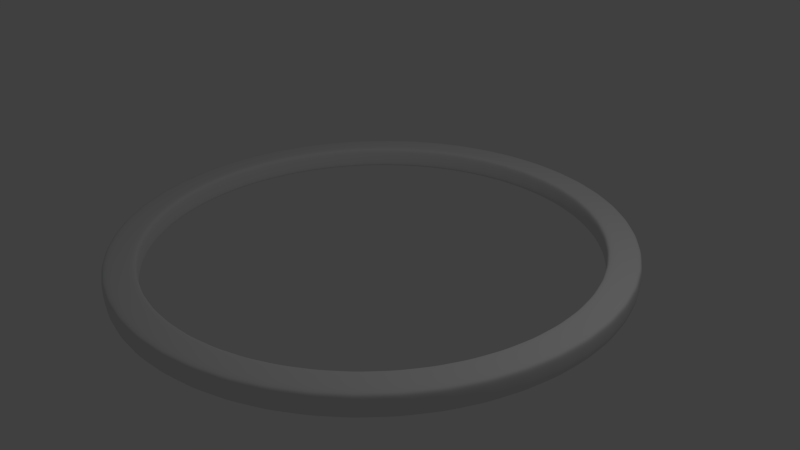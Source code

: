 # Source: logo.blend  (saved by Blender 2.73.0; exported with 4.5.12 LTS)
import bpy
from mathutils import Matrix  # noqa: F401  (used for matrix-valued properties, if any)

bpy.ops.wm.read_factory_settings(use_empty=True)
scene = bpy.context.scene
scene.name = 'Scene'

# ---- collections
col_collection_1 = bpy.data.collections.new('Collection 1'); scene.collection.children.link(col_collection_1)

# ---- world
world_world = bpy.data.worlds.new('World'); scene.world = world_world
world_world.color = (0.05088, 0.05088, 0.05088)
world_world.use_sun_shadow = False
world_world.sun_shadow_jitter_overblur = 0.0
world_world.cycles.sampling_method = 'MANUAL'
world_world.cycles.sample_map_resolution = 256

# ---- cameras
cam_camera = bpy.data.cameras.new('Camera')
cam_camera.clip_end = 100.0
cam_camera.lens = 35.0
cam_camera.sensor_width = 32.0
cam_camera.sensor_height = 18.0
cam_camera.ortho_scale = 7.314
cam_camera.dof.focus_distance = 0.0
cam_camera.dof.aperture_fstop = 128.0

# ---- lights
light_lamp = bpy.data.lights.new('Lamp', 'POINT')
light_lamp.transmission_factor = 0.0
light_lamp.cutoff_distance = 30.0
light_lamp.energy = 100.0
light_lamp.shadow_buffer_clip_start = 1.001
light_lamp.shadow_soft_size = 0.1
light_lamp.shadow_maximum_resolution = 0.006
light_lamp.use_absolute_resolution = True
light_lamp.cycles.use_multiple_importance_sampling = False

# ---- meshes
me_torus = bpy.data.meshes.new('Torus')
me_torus.from_pydata([(1.25, 0.0, 0.0), (1.093, -1.207e-09, 3.062e-17), (1.239, 0.1632, 0.0), (1.084, 0.1427, 3.062e-17), (1.207, 0.3235, 0.0), (1.056, 0.2829, 3.062e-17), (1.155, 0.4784, 0.0), (1.01, 0.4183, 3.062e-17), (1.083, 0.625, 0.0), (0.9467, 0.5466, 3.062e-17), (0.9917, 0.761, 0.0), (0.8673, 0.6655, 3.062e-17), (0.8839, 0.8839, 0.0), (0.773, 0.773, 3.062e-17), (0.761, 0.9917, 0.0), (0.6655, 0.8673, 3.062e-17), (0.625, 1.083, 0.0), (0.5466, 0.9467, 3.062e-17), (0.4784, 1.155, 0.0), (0.4183, 1.01, 3.062e-17), (0.3235, 1.207, 0.0), (0.2829, 1.056, 3.062e-17), (0.1632, 1.239, 0.0), (0.1427, 1.084, 3.062e-17), (5.96e-08, 1.25, 0.0), (1.502e-07, 1.093, 3.062e-17), (-0.1632, 1.239, 0.0), (-0.1427, 1.084, 3.062e-17), (-0.3235, 1.207, 0.0), (-0.2829, 1.056, 3.062e-17), (-0.4784, 1.155, 0.0), (-0.4183, 1.01, 3.062e-17), (-0.625, 1.083, 0.0), (-0.5466, 0.9467, 3.062e-17), (-0.761, 0.9917, 0.0), (-0.6655, 0.8673, 3.062e-17), (-0.8839, 0.8839, 0.0), (-0.773, 0.773, 3.062e-17), (-0.9917, 0.761, 0.0), (-0.8673, 0.6655, 3.062e-17), (-1.083, 0.625, 0.0), (-0.9467, 0.5466, 3.062e-17), (-1.155, 0.4784, 0.0), (-1.01, 0.4183, 3.062e-17), (-1.207, 0.3235, 0.0), (-1.056, 0.2829, 3.062e-17), (-1.239, 0.1632, 0.0), (-1.084, 0.1427, 3.062e-17), (-1.25, 1.093e-07, 0.0), (-1.093, 9.436e-08, 3.062e-17), (-1.239, -0.1632, 0.0), (-1.084, -0.1427, 3.062e-17), (-1.207, -0.3235, 0.0), (-1.056, -0.2829, 3.062e-17), (-1.155, -0.4784, 0.0), (-1.01, -0.4183, 3.062e-17), (-1.083, -0.625, 0.0), (-0.9467, -0.5466, 3.062e-17), (-0.9917, -0.761, 0.0), (-0.8673, -0.6655, 3.062e-17), (-0.8839, -0.8839, 0.0), (-0.773, -0.773, 3.062e-17), (-0.761, -0.9917, 0.0), (-0.6655, -0.8673, 3.062e-17), (-0.625, -1.083, 0.0), (-0.5466, -0.9467, 3.062e-17), (-0.4784, -1.155, 0.0), (-0.4183, -1.01, 3.062e-17), (-0.3235, -1.207, 0.0), (-0.2829, -1.056, 3.062e-17), (-0.1632, -1.239, 0.0), (-0.1427, -1.084, 3.062e-17), (5.96e-08, -1.25, 0.0), (1.502e-07, -1.093, 3.062e-17), (0.1632, -1.239, 0.0), (0.1427, -1.084, 3.062e-17), (0.3235, -1.207, 0.0), (0.2829, -1.056, 3.062e-17), (0.4784, -1.155, 0.0), (0.4183, -1.01, 3.062e-17), (0.625, -1.083, 0.0), (0.5466, -0.9467, 3.062e-17), (0.761, -0.9917, 0.0), (0.6655, -0.8673, 3.062e-17), (0.8839, -0.8839, 0.0), (0.773, -0.773, 3.062e-17), (0.9917, -0.761, 0.0), (0.8673, -0.6655, 3.062e-17), (1.083, -0.625, 0.0), (0.9467, -0.5466, 3.062e-17), (1.155, -0.4784, 0.0), (1.01, -0.4183, 3.062e-17), (1.207, -0.3235, 0.0), (1.056, -0.2829, 3.062e-17), (1.239, -0.1632, 0.0), (1.084, -0.1427, 3.062e-17), (1.25, -7.405e-32, 0.2072), (1.093, -1.207e-09, 0.2072), (1.239, 0.1632, 0.2072), (1.084, 0.1427, 0.2072), (1.207, 0.3235, 0.2072), (1.056, 0.2829, 0.2072), (1.155, 0.4784, 0.2072), (1.01, 0.4183, 0.2072), (1.083, 0.625, 0.2072), (0.9467, 0.5466, 0.2072), (0.9917, 0.761, 0.2072), (0.8673, 0.6655, 0.2072), (0.8839, 0.8839, 0.2072), (0.773, 0.773, 0.2072), (0.761, 0.9917, 0.2072), (0.6655, 0.8673, 0.2072), (0.625, 1.083, 0.2072), (0.5466, 0.9467, 0.2072), (0.4784, 1.155, 0.2072), (0.4183, 1.01, 0.2072), (0.3235, 1.207, 0.2072), (0.2829, 1.056, 0.2072), (0.1632, 1.239, 0.2072), (0.1427, 1.084, 0.2072), (5.96e-08, 1.25, 0.2072), (1.502e-07, 1.093, 0.2072), (-0.1632, 1.239, 0.2072), (-0.1427, 1.084, 0.2072), (-0.3235, 1.207, 0.2072), (-0.2829, 1.056, 0.2072), (-0.4784, 1.155, 0.2072), (-0.4183, 1.01, 0.2072), (-0.625, 1.083, 0.2072), (-0.5466, 0.9467, 0.2072), (-0.761, 0.9917, 0.2072), (-0.6655, 0.8673, 0.2072), (-0.8839, 0.8839, 0.2072), (-0.773, 0.773, 0.2072), (-0.9917, 0.761, 0.2072), (-0.8673, 0.6655, 0.2072), (-1.083, 0.625, 0.2072), (-0.9467, 0.5466, 0.2072), (-1.155, 0.4784, 0.2072), (-1.01, 0.4183, 0.2072), (-1.207, 0.3235, 0.2072), (-1.056, 0.2829, 0.2072), (-1.239, 0.1632, 0.2072), (-1.084, 0.1427, 0.2072), (-1.25, 1.093e-07, 0.2072), (-1.093, 9.436e-08, 0.2072), (-1.239, -0.1632, 0.2072), (-1.084, -0.1427, 0.2072), (-1.207, -0.3235, 0.2072), (-1.056, -0.2829, 0.2072), (-1.155, -0.4784, 0.2072), (-1.01, -0.4183, 0.2072), (-1.083, -0.625, 0.2072), (-0.9467, -0.5466, 0.2072), (-0.9917, -0.761, 0.2072), (-0.8673, -0.6655, 0.2072), (-0.8839, -0.8839, 0.2072), (-0.773, -0.773, 0.2072), (-0.761, -0.9917, 0.2072), (-0.6655, -0.8673, 0.2072), (-0.625, -1.083, 0.2072), (-0.5466, -0.9467, 0.2072), (-0.4784, -1.155, 0.2072), (-0.4183, -1.01, 0.2072), (-0.3235, -1.207, 0.2072), (-0.2829, -1.056, 0.2072), (-0.1632, -1.239, 0.2072), (-0.1427, -1.084, 0.2072), (5.96e-08, -1.25, 0.2072), (1.502e-07, -1.093, 0.2072), (0.1632, -1.239, 0.2072), (0.1427, -1.084, 0.2072), (0.3235, -1.207, 0.2072), (0.2829, -1.056, 0.2072), (0.4784, -1.155, 0.2072), (0.4183, -1.01, 0.2072), (0.625, -1.083, 0.2072), (0.5466, -0.9467, 0.2072), (0.761, -0.9917, 0.2072), (0.6655, -0.8673, 0.2072), (0.8839, -0.8839, 0.2072), (0.773, -0.773, 0.2072), (0.9917, -0.761, 0.2072), (0.8673, -0.6655, 0.2072), (1.083, -0.625, 0.2072), (0.9467, -0.5466, 0.2072), (1.155, -0.4784, 0.2072), (1.01, -0.4183, 0.2072), (1.207, -0.3235, 0.2072), (1.056, -0.2829, 0.2072), (1.239, -0.1632, 0.2072), (1.084, -0.1427, 0.2072)], [], [(52, 50, 51, 53), (50, 48, 49, 51), (49, 48, 46, 47), (46, 44, 45, 47), (44, 42, 43, 45), (43, 42, 40, 41), (40, 38, 39, 41), (38, 36, 37, 39), (37, 36, 34, 35), (35, 34, 32, 33), (33, 32, 30, 31), (30, 28, 29, 31), (28, 26, 27, 29), (27, 26, 24, 25), (24, 22, 23, 25), (23, 22, 20, 21), (21, 20, 18, 19), (18, 16, 17, 19), (17, 16, 14, 15), (15, 14, 12, 13), (13, 12, 10, 11), (11, 10, 8, 9), (8, 6, 7, 9), (6, 4, 5, 7), (5, 4, 2, 3), (2, 0, 1, 3), (94, 95, 1, 0), (94, 92, 93, 95), (92, 90, 91, 93), (90, 88, 89, 91), (89, 88, 86, 87), (86, 84, 85, 87), (85, 84, 82, 83), (82, 80, 81, 83), (81, 80, 78, 79), (78, 76, 77, 79), (76, 74, 75, 77), (74, 72, 73, 75), (72, 70, 71, 73), (71, 70, 68, 69), (68, 66, 67, 69), (67, 66, 64, 65), (65, 64, 62, 63), (62, 60, 61, 63), (61, 60, 58, 59), (58, 56, 57, 59), (57, 56, 54, 55), (54, 52, 53, 55), (148, 149, 147, 146), (146, 147, 145, 144), (145, 143, 142, 144), (142, 143, 141, 140), (140, 141, 139, 138), (139, 137, 136, 138), (136, 137, 135, 134), (134, 135, 133, 132), (133, 131, 130, 132), (131, 129, 128, 130), (129, 127, 126, 128), (126, 127, 125, 124), (124, 125, 123, 122), (123, 121, 120, 122), (120, 121, 119, 118), (119, 117, 116, 118), (117, 115, 114, 116), (114, 115, 113, 112), (113, 111, 110, 112), (111, 109, 108, 110), (109, 107, 106, 108), (107, 105, 104, 106), (104, 105, 103, 102), (102, 103, 101, 100), (101, 99, 98, 100), (98, 99, 97, 96), (190, 96, 97, 191), (190, 191, 189, 188), (188, 189, 187, 186), (186, 187, 185, 184), (185, 183, 182, 184), (182, 183, 181, 180), (181, 179, 178, 180), (178, 179, 177, 176), (177, 175, 174, 176), (174, 175, 173, 172), (172, 173, 171, 170), (170, 171, 169, 168), (168, 169, 167, 166), (167, 165, 164, 166), (164, 165, 163, 162), (163, 161, 160, 162), (161, 159, 158, 160), (158, 159, 157, 156), (157, 155, 154, 156), (154, 155, 153, 152), (153, 151, 150, 152), (150, 151, 149, 148), (19, 17, 113, 115), (74, 76, 172, 170), (29, 27, 123, 125), (81, 79, 175, 177), (43, 41, 137, 139), (93, 91, 187, 189), (87, 85, 181, 183), (91, 89, 185, 187), (12, 14, 110, 108), (56, 58, 154, 152), (77, 75, 171, 173), (48, 50, 146, 144), (79, 77, 173, 175), (40, 42, 138, 136), (28, 30, 126, 124), (34, 36, 132, 130), (10, 12, 108, 106), (15, 13, 109, 111), (51, 49, 145, 147), (67, 65, 161, 163), (62, 64, 160, 158), (8, 10, 106, 104), (36, 38, 134, 132), (73, 71, 167, 169), (88, 90, 186, 184), (37, 35, 131, 133), (2, 4, 100, 98), (95, 93, 189, 191), (38, 40, 136, 134), (39, 37, 133, 135), (6, 8, 104, 102), (75, 73, 169, 171), (52, 54, 150, 148), (23, 21, 117, 119), (80, 82, 178, 176), (7, 5, 101, 103), (3, 1, 97, 99), (17, 15, 111, 113), (26, 28, 124, 122), (59, 57, 153, 155), (63, 61, 157, 159), (60, 62, 158, 156), (0, 2, 98, 96), (69, 67, 163, 165), (32, 34, 130, 128), (4, 6, 102, 100), (5, 3, 99, 101), (70, 72, 168, 166), (57, 55, 151, 153), (78, 80, 176, 174), (50, 52, 148, 146), (47, 45, 141, 143), (9, 7, 103, 105), (46, 48, 144, 142), (84, 86, 182, 180), (42, 44, 140, 138), (89, 87, 183, 185), (58, 60, 156, 154), (90, 92, 188, 186), (16, 18, 114, 112), (1, 95, 191, 97), (85, 83, 179, 181), (31, 29, 125, 127), (76, 78, 174, 172), (72, 74, 170, 168), (83, 81, 177, 179), (20, 22, 118, 116), (66, 68, 164, 162), (45, 43, 139, 141), (82, 84, 180, 178), (33, 31, 127, 129), (49, 47, 143, 145), (64, 66, 162, 160), (53, 51, 147, 149), (27, 25, 121, 123), (61, 59, 155, 157), (11, 9, 105, 107), (92, 94, 190, 188), (30, 32, 128, 126), (55, 53, 149, 151), (35, 33, 129, 131), (24, 26, 122, 120), (65, 63, 159, 161), (68, 70, 166, 164), (25, 23, 119, 121), (94, 0, 96, 190), (21, 19, 115, 117), (44, 46, 142, 140), (86, 88, 184, 182), (22, 24, 120, 118), (71, 69, 165, 167), (41, 39, 135, 137), (13, 11, 107, 109), (14, 16, 112, 110), (18, 20, 116, 114), (54, 56, 152, 150)])
me_torus.polygons.foreach_set('use_smooth', [True] * 192)
me_torus.use_remesh_preserve_volume = False
me_torus.use_remesh_preserve_attributes = False
me_torus.use_mirror_vertex_groups = False
me_torus.update()

# ---- objects
ob_torus = bpy.data.objects.new('Torus', me_torus)
ob_lamp = bpy.data.objects.new('Lamp', light_lamp)
ob_camera = bpy.data.objects.new('Camera', cam_camera)

# ---- transforms, parenting, visibility, modifiers, constraints
ob_torus.location = (0.0, 0.0, 0.0)
ob_torus.scale = (2.663, 2.663, 1.486)
ob_torus.lineart.crease_threshold = 0.0
_m = ob_torus.modifiers.new('Bevel', 'BEVEL')
_m.width = 0.023
_m.width_pct = 0.023
_m.limit_method = 'NONE'
_m.spread = 0.0
_m = ob_torus.modifiers.new('Bevel.001', 'BEVEL')
_m.width = 0.012
_m.width_pct = 0.012
_m.limit_method = 'NONE'
_m.spread = 0.0
_m = ob_torus.modifiers.new('Subsurf', 'SUBSURF')
_m.uv_smooth = 'PRESERVE_CORNERS'
_m.quality = 2
_m.show_only_control_edges = False
ob_lamp.location = (4.076, 1.005, 5.904)
ob_lamp.rotation_euler = (0.6503, 0.05522, 1.866)
ob_lamp.lock_rotations_4d = False
ob_lamp.empty_display_type = 'ARROWS'
ob_lamp.color = (0.0, 0.0, 0.0, 0.0)
ob_lamp.lineart.crease_threshold = 0.0
ob_camera.location = (7.481, -6.508, 5.344)
ob_camera.rotation_euler = (1.109, 0.01082, 0.8149)
ob_camera.lock_rotations_4d = False
ob_camera.empty_display_type = 'ARROWS'
ob_camera.color = (0.0, 0.0, 0.0, 0.0)
ob_camera.display_type = 'WIRE'
ob_camera.lineart.crease_threshold = 0.0

# ---- collection membership
col_collection_1.objects.link(ob_torus)
col_collection_1.objects.link(ob_lamp)
col_collection_1.objects.link(ob_camera)

# ---- scene / render settings (as saved in the file)
scene.camera = ob_camera
scene.frame_start = 1; scene.frame_end = 250; scene.frame_set(1)
scene.render.engine = 'BLENDER_EEVEE_NEXT'
scene.render.resolution_percentage = 50
scene.render.dither_intensity = 0.0
scene.cycles.use_denoising = False
scene.cycles.samples = 10
scene.cycles.sampling_pattern = 'TABULATED_SOBOL'
scene.cycles.light_sampling_threshold = 0.0
scene.cycles.use_adaptive_sampling = False
scene.cycles.use_light_tree = False
scene.cycles.blur_glossy = 0.0
scene.cycles.pixel_filter_type = 'GAUSSIAN'
scene.cycles.sample_clamp_indirect = 0.0
scene.view_settings.view_transform = 'Standard'
bpy.context.view_layer.update()
